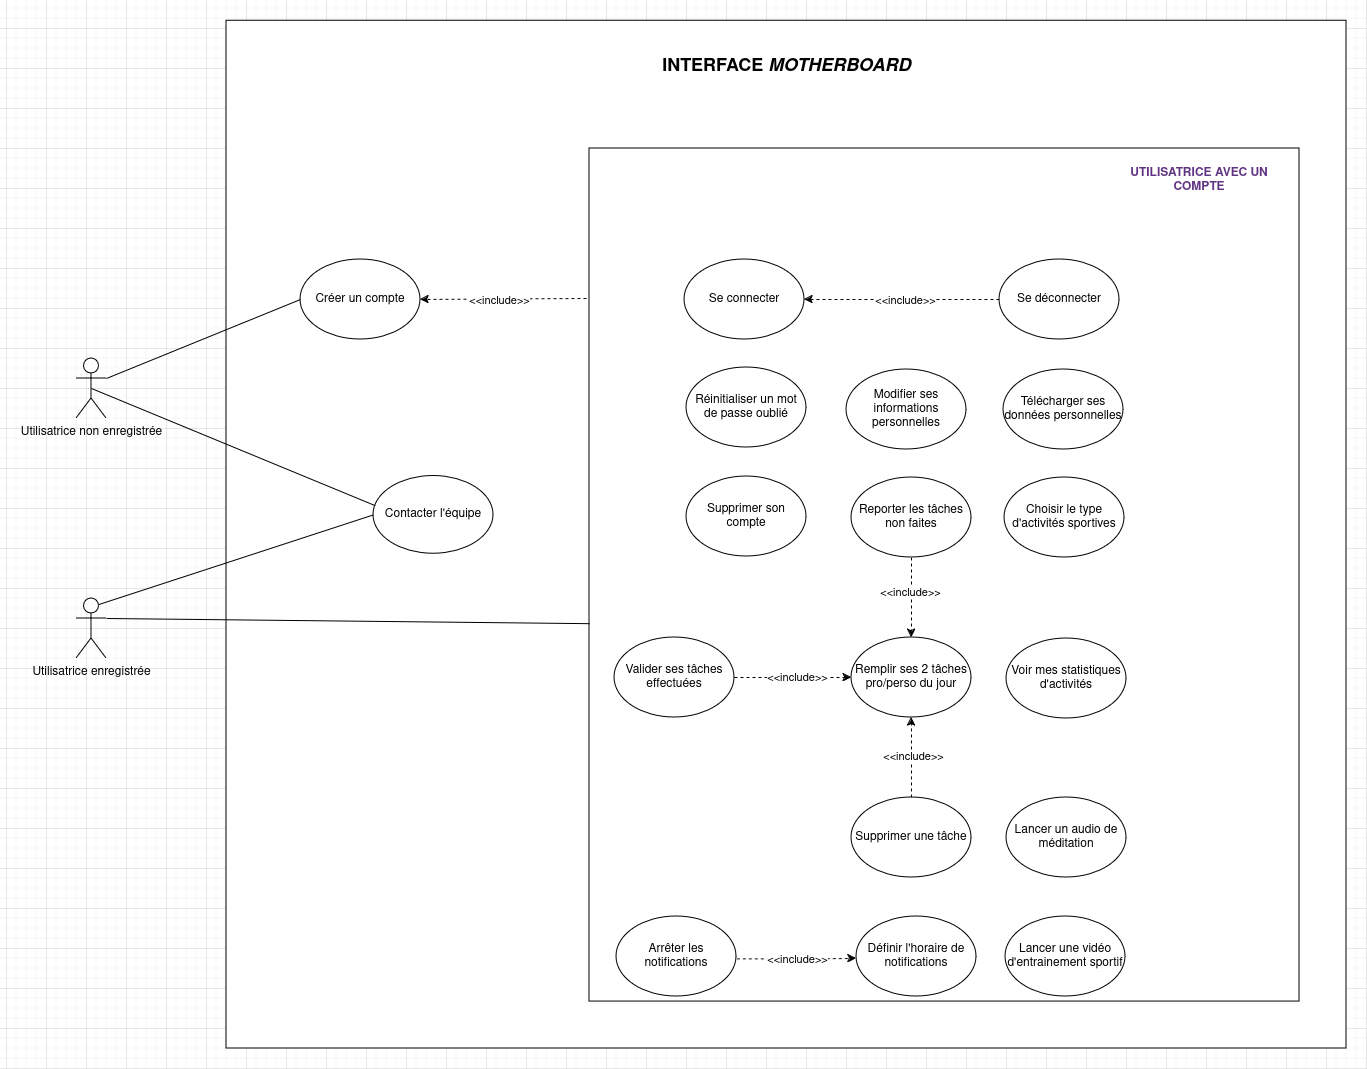

The diagram above was exported from draw.io. Its source (the exported page's mxGraphModel, read from the mxfile embedded in the PNG):
<mxGraphModel dx="2607" dy="1611" grid="1" gridSize="10" guides="1" tooltips="1" connect="1" arrows="1" fold="1" page="1" pageScale="1" pageWidth="827" pageHeight="1169" math="0" shadow="0">
  <root>
    <mxCell id="0" />
    <mxCell id="1" parent="0" />
    <mxCell id="hyj8xmoFBI0cG0sHcRsR-13" value="" style="group" vertex="1" connectable="0" parent="1">
      <mxGeometry x="70" y="112.24" width="1270" height="1027.76" as="geometry" />
    </mxCell>
    <mxCell id="tCUkUpYdzIbwlzB-Xeq6-3" value="&lt;div&gt;&lt;br&gt;&lt;/div&gt;&lt;div&gt;&lt;br&gt;&lt;/div&gt;&lt;div&gt;&lt;br&gt;&lt;/div&gt;&lt;div&gt;&lt;br&gt;&lt;/div&gt;&lt;div&gt;&lt;br&gt;&lt;/div&gt;&lt;div&gt;&lt;br&gt;&lt;/div&gt;&lt;div&gt;&lt;br&gt;&lt;/div&gt;&lt;div&gt;&lt;br&gt;&lt;/div&gt;&lt;div&gt;&lt;br&gt;&lt;/div&gt;&lt;div&gt;&lt;br&gt;&lt;/div&gt;&lt;div&gt;&lt;br&gt;&lt;/div&gt;&lt;div&gt;&lt;br&gt;&lt;/div&gt;&lt;div&gt;&lt;br&gt;&lt;/div&gt;&lt;div&gt;&lt;br&gt;&lt;/div&gt;&lt;div&gt;&lt;br&gt;&lt;/div&gt;&lt;div&gt;&lt;br&gt;&lt;/div&gt;&lt;div&gt;&lt;br&gt;&lt;/div&gt;&lt;div&gt;&lt;br&gt;&lt;/div&gt;&lt;div&gt;&lt;br&gt;&lt;/div&gt;&lt;div&gt;&lt;br&gt;&lt;/div&gt;&lt;div&gt;&lt;br&gt;&lt;/div&gt;&lt;div&gt;&lt;br&gt;&lt;/div&gt;&lt;div&gt;&lt;br&gt;&lt;/div&gt;&lt;div&gt;&lt;br&gt;&lt;/div&gt;&lt;div&gt;&lt;br&gt;&lt;/div&gt;&lt;div&gt;&lt;br&gt;&lt;/div&gt;&lt;div&gt;&lt;br&gt;&lt;/div&gt;&lt;div&gt;&lt;br&gt;&lt;/div&gt;&lt;div&gt;&lt;br&gt;&lt;/div&gt;&lt;div&gt;&lt;br&gt;&lt;/div&gt;&lt;div&gt;&lt;br&gt;&lt;/div&gt;&lt;div&gt;&lt;br&gt;&lt;/div&gt;&lt;div&gt;&lt;br&gt;&lt;/div&gt;&lt;div&gt;&lt;br&gt;&lt;/div&gt;&lt;div&gt;&lt;br&gt;&lt;/div&gt;&lt;div&gt;&lt;br&gt;&lt;/div&gt;&lt;div&gt;&lt;br&gt;&lt;/div&gt;" style="rounded=0;whiteSpace=wrap;html=1;movable=1;resizable=1;rotatable=1;deletable=1;editable=1;locked=0;connectable=1;" parent="hyj8xmoFBI0cG0sHcRsR-13" vertex="1">
      <mxGeometry x="150" width="1120" height="1027.76" as="geometry" />
    </mxCell>
    <mxCell id="tCUkUpYdzIbwlzB-Xeq6-1" value="Utilisatrice enregistrée" style="shape=umlActor;verticalLabelPosition=bottom;verticalAlign=top;html=1;outlineConnect=0;" parent="hyj8xmoFBI0cG0sHcRsR-13" vertex="1">
      <mxGeometry y="577.76" width="30" height="60" as="geometry" />
    </mxCell>
    <mxCell id="tCUkUpYdzIbwlzB-Xeq6-2" value="Utilisatrice non enregistrée" style="shape=umlActor;verticalLabelPosition=bottom;verticalAlign=top;html=1;outlineConnect=0;" parent="hyj8xmoFBI0cG0sHcRsR-13" vertex="1">
      <mxGeometry y="337.76" width="30" height="60" as="geometry" />
    </mxCell>
    <mxCell id="tCUkUpYdzIbwlzB-Xeq6-71" value="" style="endArrow=none;html=1;rounded=0;entryX=0;entryY=0.5;entryDx=0;entryDy=0;exitX=0.75;exitY=0.1;exitDx=0;exitDy=0;exitPerimeter=0;" parent="hyj8xmoFBI0cG0sHcRsR-13" source="tCUkUpYdzIbwlzB-Xeq6-1" target="tCUkUpYdzIbwlzB-Xeq6-4" edge="1">
      <mxGeometry width="50" height="50" relative="1" as="geometry">
        <mxPoint x="370" y="617.76" as="sourcePoint" />
        <mxPoint x="420" y="567.76" as="targetPoint" />
      </mxGeometry>
    </mxCell>
    <mxCell id="tCUkUpYdzIbwlzB-Xeq6-25" style="edgeStyle=orthogonalEdgeStyle;rounded=0;orthogonalLoop=1;jettySize=auto;html=1;entryX=1;entryY=0.5;entryDx=0;entryDy=0;dashed=1;" parent="hyj8xmoFBI0cG0sHcRsR-13" target="tCUkUpYdzIbwlzB-Xeq6-5" edge="1">
      <mxGeometry relative="1" as="geometry">
        <mxPoint x="510" y="277.76" as="sourcePoint" />
      </mxGeometry>
    </mxCell>
    <mxCell id="tCUkUpYdzIbwlzB-Xeq6-26" value="&amp;lt;&amp;lt;include&amp;gt;&amp;gt;" style="edgeLabel;html=1;align=center;verticalAlign=middle;resizable=0;points=[];" parent="tCUkUpYdzIbwlzB-Xeq6-25" connectable="0" vertex="1">
      <mxGeometry x="0.0565" y="1" relative="1" as="geometry">
        <mxPoint x="-1" y="-1" as="offset" />
      </mxGeometry>
    </mxCell>
    <mxCell id="tCUkUpYdzIbwlzB-Xeq6-74" value="&lt;div style=&quot;font-size: 18px;&quot;&gt;&lt;b&gt;INTERFACE &lt;i&gt;MOTHERBOARD&lt;br&gt;&lt;/i&gt;&lt;/b&gt;&lt;/div&gt;" style="text;html=1;align=center;verticalAlign=middle;whiteSpace=wrap;rounded=0;" parent="hyj8xmoFBI0cG0sHcRsR-13" vertex="1">
      <mxGeometry x="550.650406504065" y="27.757750401208355" width="318.6991869918699" height="33.871424525630125" as="geometry" />
    </mxCell>
    <mxCell id="hyj8xmoFBI0cG0sHcRsR-8" value="" style="group" vertex="1" connectable="0" parent="hyj8xmoFBI0cG0sHcRsR-13">
      <mxGeometry x="513" y="127.76" width="710" height="853.0799999999999" as="geometry" />
    </mxCell>
    <mxCell id="hyj8xmoFBI0cG0sHcRsR-6" value="" style="group" vertex="1" connectable="0" parent="hyj8xmoFBI0cG0sHcRsR-8">
      <mxGeometry width="710" height="853.0799999999999" as="geometry" />
    </mxCell>
    <mxCell id="hyj8xmoFBI0cG0sHcRsR-1" value="" style="group" vertex="1" connectable="0" parent="hyj8xmoFBI0cG0sHcRsR-6">
      <mxGeometry width="710" height="853.08" as="geometry" />
    </mxCell>
    <mxCell id="tCUkUpYdzIbwlzB-Xeq6-81" value="" style="rounded=0;whiteSpace=wrap;html=1;movable=1;resizable=1;rotatable=1;deletable=1;editable=1;locked=0;connectable=1;" parent="hyj8xmoFBI0cG0sHcRsR-1" vertex="1">
      <mxGeometry width="710" height="853.0800000000002" as="geometry" />
    </mxCell>
    <mxCell id="tCUkUpYdzIbwlzB-Xeq6-85" value="&lt;font color=&quot;#613583&quot;&gt;&lt;b&gt;UTILISATRICE AVEC UN COMPTE&lt;/b&gt;&lt;/font&gt;" style="text;html=1;align=center;verticalAlign=middle;whiteSpace=wrap;rounded=0;movable=1;resizable=1;rotatable=1;deletable=1;editable=1;locked=0;connectable=1;" parent="hyj8xmoFBI0cG0sHcRsR-1" vertex="1">
      <mxGeometry x="530" y="18.287902500000023" width="160" height="27.427752403846156" as="geometry" />
    </mxCell>
    <mxCell id="tCUkUpYdzIbwlzB-Xeq6-8" value="Modifier ses informations personnelles" style="ellipse;whiteSpace=wrap;html=1;" parent="hyj8xmoFBI0cG0sHcRsR-6" vertex="1">
      <mxGeometry x="257" y="221" width="120" height="80" as="geometry" />
    </mxCell>
    <mxCell id="tCUkUpYdzIbwlzB-Xeq6-9" value="Télécharger ses données personnelles" style="ellipse;whiteSpace=wrap;html=1;" parent="hyj8xmoFBI0cG0sHcRsR-6" vertex="1">
      <mxGeometry x="414" y="221" width="120" height="80" as="geometry" />
    </mxCell>
    <mxCell id="tCUkUpYdzIbwlzB-Xeq6-42" style="edgeStyle=orthogonalEdgeStyle;rounded=0;orthogonalLoop=1;jettySize=auto;html=1;exitX=1.003;exitY=0.53;exitDx=0;exitDy=0;dashed=1;exitPerimeter=0;" parent="hyj8xmoFBI0cG0sHcRsR-6" source="tCUkUpYdzIbwlzB-Xeq6-14" edge="1">
      <mxGeometry relative="1" as="geometry">
        <mxPoint x="267" y="810" as="targetPoint" />
      </mxGeometry>
    </mxCell>
    <mxCell id="tCUkUpYdzIbwlzB-Xeq6-43" value="&amp;lt;&amp;lt;include&amp;gt;&amp;gt;" style="edgeLabel;html=1;align=center;verticalAlign=middle;resizable=0;points=[];" parent="tCUkUpYdzIbwlzB-Xeq6-42" connectable="0" vertex="1">
      <mxGeometry x="0.125" y="-2" relative="1" as="geometry">
        <mxPoint x="-8" y="-2" as="offset" />
      </mxGeometry>
    </mxCell>
    <mxCell id="tCUkUpYdzIbwlzB-Xeq6-64" value="" style="group" parent="hyj8xmoFBI0cG0sHcRsR-6" connectable="0" vertex="1">
      <mxGeometry x="25" y="329" width="357" height="400" as="geometry" />
    </mxCell>
    <mxCell id="tCUkUpYdzIbwlzB-Xeq6-17" value="Valider ses tâches effectuées" style="ellipse;whiteSpace=wrap;html=1;" parent="tCUkUpYdzIbwlzB-Xeq6-64" vertex="1">
      <mxGeometry y="160" width="120" height="80" as="geometry" />
    </mxCell>
    <mxCell id="tCUkUpYdzIbwlzB-Xeq6-29" style="edgeStyle=orthogonalEdgeStyle;rounded=0;orthogonalLoop=1;jettySize=auto;html=1;entryX=0;entryY=0.5;entryDx=0;entryDy=0;dashed=1;" parent="tCUkUpYdzIbwlzB-Xeq6-64" source="tCUkUpYdzIbwlzB-Xeq6-17" target="tCUkUpYdzIbwlzB-Xeq6-16" edge="1">
      <mxGeometry relative="1" as="geometry" />
    </mxCell>
    <mxCell id="tCUkUpYdzIbwlzB-Xeq6-30" value="&amp;lt;&amp;lt;include&amp;gt;&amp;gt;" style="edgeLabel;html=1;align=center;verticalAlign=middle;resizable=0;points=[];" parent="tCUkUpYdzIbwlzB-Xeq6-29" connectable="0" vertex="1">
      <mxGeometry x="0.0452" y="1" relative="1" as="geometry">
        <mxPoint as="offset" />
      </mxGeometry>
    </mxCell>
    <mxCell id="tCUkUpYdzIbwlzB-Xeq6-16" value="Remplir ses 2 tâches pro/perso du jour" style="ellipse;whiteSpace=wrap;html=1;" parent="tCUkUpYdzIbwlzB-Xeq6-64" vertex="1">
      <mxGeometry x="237" y="160" width="120" height="80" as="geometry" />
    </mxCell>
    <mxCell id="tCUkUpYdzIbwlzB-Xeq6-51" style="edgeStyle=orthogonalEdgeStyle;rounded=0;orthogonalLoop=1;jettySize=auto;html=1;entryX=0.5;entryY=0;entryDx=0;entryDy=0;dashed=1;" parent="tCUkUpYdzIbwlzB-Xeq6-64" source="tCUkUpYdzIbwlzB-Xeq6-21" target="tCUkUpYdzIbwlzB-Xeq6-16" edge="1">
      <mxGeometry relative="1" as="geometry" />
    </mxCell>
    <mxCell id="tCUkUpYdzIbwlzB-Xeq6-53" value="&amp;lt;&amp;lt;include&amp;gt;&amp;gt;" style="edgeLabel;html=1;align=center;verticalAlign=middle;resizable=0;points=[];" parent="tCUkUpYdzIbwlzB-Xeq6-51" connectable="0" vertex="1">
      <mxGeometry x="-0.1196" y="-2" relative="1" as="geometry">
        <mxPoint as="offset" />
      </mxGeometry>
    </mxCell>
    <mxCell id="tCUkUpYdzIbwlzB-Xeq6-21" value="Reporter les tâches non faites" style="ellipse;whiteSpace=wrap;html=1;" parent="tCUkUpYdzIbwlzB-Xeq6-64" vertex="1">
      <mxGeometry x="237" width="120" height="80" as="geometry" />
    </mxCell>
    <mxCell id="tCUkUpYdzIbwlzB-Xeq6-52" style="edgeStyle=orthogonalEdgeStyle;rounded=0;orthogonalLoop=1;jettySize=auto;html=1;exitX=0.5;exitY=0;exitDx=0;exitDy=0;entryX=0.5;entryY=1;entryDx=0;entryDy=0;dashed=1;" parent="tCUkUpYdzIbwlzB-Xeq6-64" source="tCUkUpYdzIbwlzB-Xeq6-36" target="tCUkUpYdzIbwlzB-Xeq6-16" edge="1">
      <mxGeometry relative="1" as="geometry" />
    </mxCell>
    <mxCell id="tCUkUpYdzIbwlzB-Xeq6-54" value="&amp;lt;&amp;lt;include&amp;gt;&amp;gt;" style="edgeLabel;html=1;align=center;verticalAlign=middle;resizable=0;points=[];" parent="tCUkUpYdzIbwlzB-Xeq6-52" connectable="0" vertex="1">
      <mxGeometry x="0.058" y="-1" relative="1" as="geometry">
        <mxPoint as="offset" />
      </mxGeometry>
    </mxCell>
    <mxCell id="tCUkUpYdzIbwlzB-Xeq6-36" value="Supprimer une tâche" style="ellipse;whiteSpace=wrap;html=1;" parent="tCUkUpYdzIbwlzB-Xeq6-64" vertex="1">
      <mxGeometry x="237" y="320" width="120" height="80" as="geometry" />
    </mxCell>
    <mxCell id="tCUkUpYdzIbwlzB-Xeq6-11" value="&lt;div&gt;Choisir le type d'activités sportives&lt;/div&gt;" style="ellipse;whiteSpace=wrap;html=1;" parent="hyj8xmoFBI0cG0sHcRsR-6" vertex="1">
      <mxGeometry x="415" y="329" width="120" height="80" as="geometry" />
    </mxCell>
    <mxCell id="tCUkUpYdzIbwlzB-Xeq6-20" value="Voir mes statistiques d'activités" style="ellipse;whiteSpace=wrap;html=1;movable=1;resizable=1;rotatable=1;deletable=1;editable=1;locked=0;connectable=1;" parent="hyj8xmoFBI0cG0sHcRsR-6" vertex="1">
      <mxGeometry x="417" y="490" width="120" height="80" as="geometry" />
    </mxCell>
    <mxCell id="tCUkUpYdzIbwlzB-Xeq6-15" value="Supprimer son compte" style="ellipse;whiteSpace=wrap;html=1;" parent="hyj8xmoFBI0cG0sHcRsR-6" vertex="1">
      <mxGeometry x="97" y="328" width="120" height="80" as="geometry" />
    </mxCell>
    <mxCell id="tCUkUpYdzIbwlzB-Xeq6-89" value="" style="group" parent="hyj8xmoFBI0cG0sHcRsR-6" connectable="0" vertex="1">
      <mxGeometry x="27" y="768" width="360" height="80" as="geometry" />
    </mxCell>
    <mxCell id="tCUkUpYdzIbwlzB-Xeq6-13" value="Définir l'horaire de notifications" style="ellipse;whiteSpace=wrap;html=1;" parent="tCUkUpYdzIbwlzB-Xeq6-89" vertex="1">
      <mxGeometry x="240" width="120" height="80" as="geometry" />
    </mxCell>
    <mxCell id="tCUkUpYdzIbwlzB-Xeq6-14" value="Arrêter les notifications" style="ellipse;whiteSpace=wrap;html=1;" parent="tCUkUpYdzIbwlzB-Xeq6-89" vertex="1">
      <mxGeometry width="120" height="80" as="geometry" />
    </mxCell>
    <mxCell id="hyj8xmoFBI0cG0sHcRsR-3" value="" style="group" vertex="1" connectable="0" parent="hyj8xmoFBI0cG0sHcRsR-6">
      <mxGeometry x="416" y="649" width="121" height="199" as="geometry" />
    </mxCell>
    <mxCell id="tCUkUpYdzIbwlzB-Xeq6-19" value="Lancer un audio de méditation" style="ellipse;whiteSpace=wrap;html=1;" parent="hyj8xmoFBI0cG0sHcRsR-3" vertex="1">
      <mxGeometry x="1" width="120" height="80" as="geometry" />
    </mxCell>
    <mxCell id="tCUkUpYdzIbwlzB-Xeq6-18" value="Lancer une vidéo d'entrainement sportif" style="ellipse;whiteSpace=wrap;html=1;" parent="hyj8xmoFBI0cG0sHcRsR-3" vertex="1">
      <mxGeometry y="119" width="120" height="80" as="geometry" />
    </mxCell>
    <mxCell id="hyj8xmoFBI0cG0sHcRsR-5" value="" style="group" vertex="1" connectable="0" parent="hyj8xmoFBI0cG0sHcRsR-6">
      <mxGeometry x="95" y="111" width="435" height="188" as="geometry" />
    </mxCell>
    <mxCell id="tCUkUpYdzIbwlzB-Xeq6-24" value="Réinitialiser un mot de passe oublié" style="ellipse;whiteSpace=wrap;html=1;" parent="hyj8xmoFBI0cG0sHcRsR-5" vertex="1">
      <mxGeometry x="2" y="108" width="120" height="80" as="geometry" />
    </mxCell>
    <mxCell id="hyj8xmoFBI0cG0sHcRsR-2" value="" style="group" vertex="1" connectable="0" parent="hyj8xmoFBI0cG0sHcRsR-5">
      <mxGeometry width="435" height="80" as="geometry" />
    </mxCell>
    <mxCell id="tCUkUpYdzIbwlzB-Xeq6-6" value="Se connecter" style="ellipse;whiteSpace=wrap;html=1;" parent="hyj8xmoFBI0cG0sHcRsR-2" vertex="1">
      <mxGeometry width="120" height="80" as="geometry" />
    </mxCell>
    <mxCell id="tCUkUpYdzIbwlzB-Xeq6-27" style="edgeStyle=orthogonalEdgeStyle;rounded=0;orthogonalLoop=1;jettySize=auto;html=1;entryX=1;entryY=0.5;entryDx=0;entryDy=0;dashed=1;" parent="hyj8xmoFBI0cG0sHcRsR-2" source="tCUkUpYdzIbwlzB-Xeq6-7" target="tCUkUpYdzIbwlzB-Xeq6-6" edge="1">
      <mxGeometry relative="1" as="geometry" />
    </mxCell>
    <mxCell id="tCUkUpYdzIbwlzB-Xeq6-28" value="&amp;lt;&amp;lt;include&amp;gt;&amp;gt;" style="edgeLabel;html=1;align=center;verticalAlign=middle;resizable=0;points=[];" parent="tCUkUpYdzIbwlzB-Xeq6-27" connectable="0" vertex="1">
      <mxGeometry x="-0.0213" relative="1" as="geometry">
        <mxPoint as="offset" />
      </mxGeometry>
    </mxCell>
    <mxCell id="tCUkUpYdzIbwlzB-Xeq6-7" value="Se déconnecter" style="ellipse;whiteSpace=wrap;html=1;" parent="hyj8xmoFBI0cG0sHcRsR-2" vertex="1">
      <mxGeometry x="315" width="120" height="80" as="geometry" />
    </mxCell>
    <mxCell id="hyj8xmoFBI0cG0sHcRsR-9" value="" style="group" vertex="1" connectable="0" parent="hyj8xmoFBI0cG0sHcRsR-13">
      <mxGeometry x="297" y="455.2646728971963" width="120" height="77.75700934579439" as="geometry" />
    </mxCell>
    <mxCell id="tCUkUpYdzIbwlzB-Xeq6-4" value="Contacter l'équipe" style="ellipse;whiteSpace=wrap;html=1;" parent="hyj8xmoFBI0cG0sHcRsR-9" vertex="1">
      <mxGeometry width="120" height="77.75700934579439" as="geometry" />
    </mxCell>
    <mxCell id="hyj8xmoFBI0cG0sHcRsR-10" value="" style="group" vertex="1" connectable="0" parent="hyj8xmoFBI0cG0sHcRsR-13">
      <mxGeometry x="224" y="238.76" width="120" height="80" as="geometry" />
    </mxCell>
    <mxCell id="tCUkUpYdzIbwlzB-Xeq6-5" value="Créer un compte" style="ellipse;whiteSpace=wrap;html=1;" parent="hyj8xmoFBI0cG0sHcRsR-10" vertex="1">
      <mxGeometry width="120" height="80" as="geometry" />
    </mxCell>
    <mxCell id="tCUkUpYdzIbwlzB-Xeq6-80" style="rounded=0;orthogonalLoop=1;jettySize=auto;html=1;endArrow=none;endFill=0;exitX=1;exitY=0.3333333333333333;exitDx=0;exitDy=0;exitPerimeter=0;entryX=0;entryY=0.557;entryDx=0;entryDy=0;entryPerimeter=0;" parent="hyj8xmoFBI0cG0sHcRsR-13" source="tCUkUpYdzIbwlzB-Xeq6-1" target="tCUkUpYdzIbwlzB-Xeq6-81" edge="1">
      <mxGeometry relative="1" as="geometry">
        <mxPoint x="510" y="597.76" as="targetPoint" />
      </mxGeometry>
    </mxCell>
    <mxCell id="tCUkUpYdzIbwlzB-Xeq6-69" value="" style="endArrow=none;html=1;rounded=0;entryX=0.014;entryY=0.381;entryDx=0;entryDy=0;exitX=0.5;exitY=0.5;exitDx=0;exitDy=0;exitPerimeter=0;entryPerimeter=0;" parent="hyj8xmoFBI0cG0sHcRsR-13" source="tCUkUpYdzIbwlzB-Xeq6-2" target="tCUkUpYdzIbwlzB-Xeq6-4" edge="1">
      <mxGeometry width="50" height="50" relative="1" as="geometry">
        <mxPoint x="410" y="384.76" as="sourcePoint" />
        <mxPoint x="470" y="444.76" as="targetPoint" />
      </mxGeometry>
    </mxCell>
    <mxCell id="tCUkUpYdzIbwlzB-Xeq6-68" value="" style="endArrow=none;html=1;rounded=0;entryX=0;entryY=0.5;entryDx=0;entryDy=0;exitX=1;exitY=0.3333333333333333;exitDx=0;exitDy=0;exitPerimeter=0;" parent="hyj8xmoFBI0cG0sHcRsR-13" source="tCUkUpYdzIbwlzB-Xeq6-2" target="tCUkUpYdzIbwlzB-Xeq6-5" edge="1">
      <mxGeometry width="50" height="50" relative="1" as="geometry">
        <mxPoint x="260" y="177.76" as="sourcePoint" />
        <mxPoint x="310" y="127.76" as="targetPoint" />
      </mxGeometry>
    </mxCell>
  </root>
</mxGraphModel>